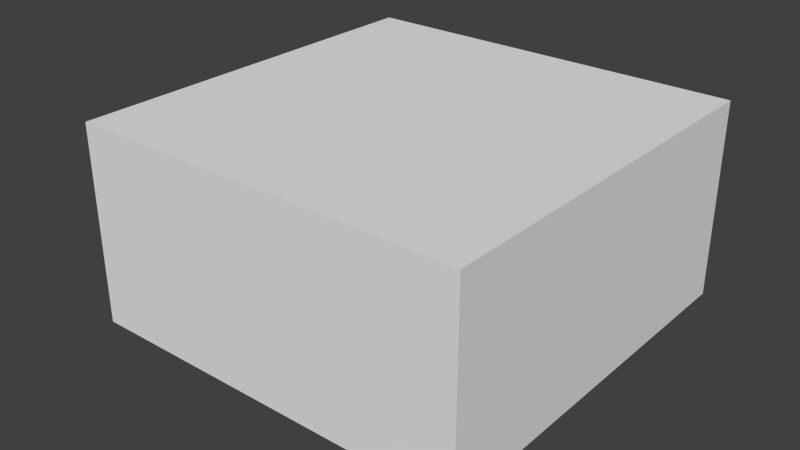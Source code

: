 # Source: hingetop.blend  (saved by Blender 2.66.1; exported with 4.5.12 LTS)
import bpy
from mathutils import Matrix  # noqa: F401  (used for matrix-valued properties, if any)

bpy.ops.wm.read_factory_settings(use_empty=True)
scene = bpy.context.scene
scene.name = 'Scene'

# ---- collections
col_collection_1 = bpy.data.collections.new('Collection 1'); scene.collection.children.link(col_collection_1)

# ---- world
world_world = bpy.data.worlds.new('World'); scene.world = world_world
world_world.color = (0.05088, 0.05088, 0.05088)
world_world.use_sun_shadow = False
world_world.sun_shadow_jitter_overblur = 0.0
world_world.cycles.sampling_method = 'MANUAL'
world_world.cycles.sample_map_resolution = 256

# ---- meshes
me_cube_001 = bpy.data.meshes.new('Cube.001')
me_cube_001.from_pydata([(0.0, -8.0, 0.0), (0.0, 8.0, 0.0), (16.0, 8.0, 0.0), (16.0, -8.0, 0.0), (0.0, -8.0, 8.0), (0.0, 8.0, 8.0), (16.0, 8.0, 8.0), (16.0, -8.0, 8.0), (-1.414, -4.0, 0.0), (-1.414, 4.0, 2.384e-07), (0.0, 4.0, -1.414), (0.0, -4.0, -1.414), (0.0, -4.0, 1.414), (0.0, 4.0, 1.414), (1.414, 4.0, 0.0), (1.414, -4.0, -2.384e-07)], [], [(4, 5, 1, 0), (5, 6, 2, 1), (6, 7, 3, 2), (7, 4, 0, 3), (0, 1, 2, 3), (7, 6, 5, 4), (12, 13, 9, 8), (13, 14, 10, 9), (14, 15, 11, 10), (15, 12, 8, 11), (8, 9, 10, 11)])
_uv = me_cube_001.uv_layers.new(name='UVMap')
_uv.uv.foreach_set('vector', [0.0625, 0.0625, 0.5625, 0.0625, 0.5625, 0.3125, 0.0625, 0.3125, 0.0625, 0.0625, 0.5625, 0.0625, 0.5625, 0.3125, 0.0625, 0.3125, 0.0625, 0.0625, 0.5625, 0.0625, 0.5625, 0.3125, 0.0625, 0.3125, 0.0625, 0.0625, 0.5625, 0.0625, 0.5625, 0.3125, 0.0625, 0.3125, 0.0625, 0.4375, 0.5625, 0.4375, 0.5625, 0.9375, 0.0625, 0.9375, 0.0625, 0.4375, 0.5625, 0.4375, 0.5625, 0.9375, 0.0625, 0.9375, 0.7812, 0.5312, 0.7812, 0.8125, 0.6562, 0.8125, 0.6562, 0.5312, 0.7812, 0.2812, 0.7812, 0.4062, 0.6562, 0.4062, 0.6562, 0.2812, 0.6562, 0.8125, 0.6562, 0.5312, 0.7812, 0.5312, 0.7812, 0.8125, 0.6562, 0.4062, 0.6562, 0.2812, 0.7812, 0.2812, 0.7812, 0.4062, 0.7812, 0.5312, 0.7812, 0.8125, 0.6562, 0.8125, 0.6562, 0.5312])
me_cube_001.use_remesh_preserve_volume = False
me_cube_001.use_remesh_preserve_attributes = False
me_cube_001.use_mirror_vertex_groups = False
me_cube_001.update()

# ---- objects
ob_cube = bpy.data.objects.new('Cube', me_cube_001)

# ---- transforms, parenting, visibility, modifiers, constraints
ob_cube.location = (0.0, 0.0, 0.0)
ob_cube.lineart.crease_threshold = 0.0

# ---- collection membership
col_collection_1.objects.link(ob_cube)

# ---- scene / render settings (as saved in the file)
scene.frame_start = 1; scene.frame_end = 250; scene.frame_set(1)
scene.render.engine = 'BLENDER_EEVEE_NEXT'
scene.render.image_settings.color_mode = 'RGB'
scene.render.image_settings.compression = 90
scene.render.resolution_percentage = 50
scene.render.dither_intensity = 0.0
scene.render.bake_margin = 2
scene.cycles.use_denoising = False
scene.cycles.samples = 10
scene.cycles.sampling_pattern = 'TABULATED_SOBOL'
scene.cycles.light_sampling_threshold = 0.0
scene.cycles.use_adaptive_sampling = False
scene.cycles.use_light_tree = False
scene.cycles.blur_glossy = 0.0
scene.cycles.volume_bounces = 1
scene.cycles.pixel_filter_type = 'GAUSSIAN'
scene.cycles.sample_clamp_indirect = 0.0
scene.view_settings.view_transform = 'Standard'
bpy.context.view_layer.update()

# ---- added for rendering (the .blend has no active camera and no usable light): camera, sun
cam_auto = bpy.data.cameras.new('AutoCamera')
cam_auto.lens = 50.0
cam_auto.sensor_width = 36.0
cam_auto.clip_end = 1000.0
ob_auto_camera = bpy.data.objects.new('AutoCamera', cam_auto)
scene.collection.objects.link(ob_auto_camera)
ob_auto_camera.location = (30.8431, -28.2603, 22.1331)
ob_auto_camera.rotation_euler = (1.09748, -7.21219e-08, 0.694738)
scene.camera = ob_auto_camera
light_auto_sun = bpy.data.lights.new('AutoSun', 'SUN')
light_auto_sun.energy = 3.0
light_auto_sun.angle = 0.0523599
ob_auto_sun = bpy.data.objects.new('AutoSun', light_auto_sun)
scene.collection.objects.link(ob_auto_sun)
ob_auto_sun.rotation_euler = (0.872665, 0.174533, 0.523599)
bpy.context.view_layer.update()

